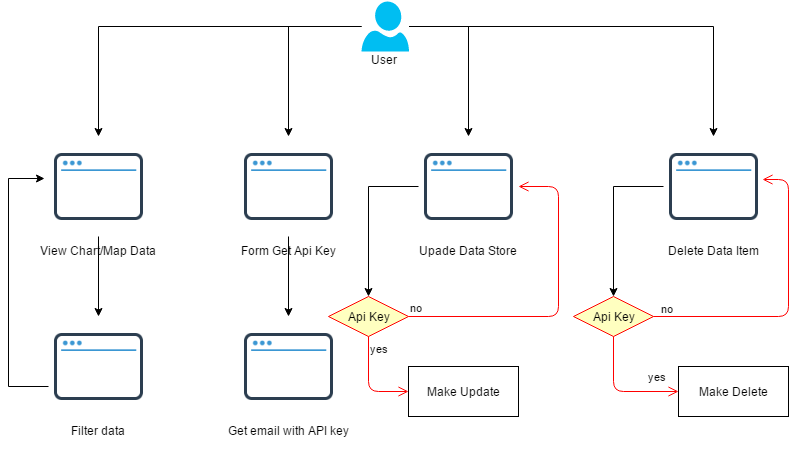

The diagram above was exported from draw.io. Its source (the exported page's mxGraphModel, read from the mxfile embedded in the PNG):
<mxGraphModel dx="1426" dy="745" grid="1" gridSize="10" guides="1" tooltips="1" connect="1" arrows="1" fold="1" page="1" pageScale="1" pageWidth="1169" pageHeight="826" background="#ffffff" math="0" shadow="0">
  <root>
    <mxCell id="0" />
    <mxCell id="1" parent="0" />
    <mxCell id="6a7c334217e62c52-35" style="edgeStyle=orthogonalEdgeStyle;rounded=0;html=1;jettySize=auto;orthogonalLoop=1;" edge="1" parent="1" source="6a7c334217e62c52-2" target="6a7c334217e62c52-3">
      <mxGeometry relative="1" as="geometry" />
    </mxCell>
    <mxCell id="6a7c334217e62c52-36" style="edgeStyle=orthogonalEdgeStyle;rounded=0;html=1;entryX=0.5;entryY=0;jettySize=auto;orthogonalLoop=1;" edge="1" parent="1" source="6a7c334217e62c52-2" target="6a7c334217e62c52-10">
      <mxGeometry relative="1" as="geometry" />
    </mxCell>
    <mxCell id="5cea282cac35f354-9" value="Filter data" style="shape=image;html=1;verticalAlign=top;verticalLabelPosition=bottom;labelBackgroundColor=#ffffff;imageAspect=0;aspect=fixed;image=https://cdn0.iconfinder.com/data/icons/ikooni-outline-free-basic/128/free-15-128.png;fillColor=none;" vertex="1" parent="1">
      <mxGeometry x="70" y="380" width="100" height="100" as="geometry" />
    </mxCell>
    <mxCell id="6a7c334217e62c52-37" style="edgeStyle=orthogonalEdgeStyle;rounded=0;html=1;entryX=0.5;entryY=0;jettySize=auto;orthogonalLoop=1;" edge="1" parent="1" source="6a7c334217e62c52-2" target="6a7c334217e62c52-18">
      <mxGeometry relative="1" as="geometry" />
    </mxCell>
    <mxCell id="6a7c334217e62c52-38" style="edgeStyle=orthogonalEdgeStyle;rounded=0;html=1;jettySize=auto;orthogonalLoop=1;" edge="1" parent="1" source="6a7c334217e62c52-2" target="6a7c334217e62c52-4">
      <mxGeometry relative="1" as="geometry" />
    </mxCell>
    <mxCell id="6a7c334217e62c52-2" value="" style="verticalLabelPosition=bottom;html=1;verticalAlign=top;strokeColor=none;fillColor=#00BEF2;shape=mxgraph.azure.user;" vertex="1" parent="1">
      <mxGeometry x="383" y="65" width="47.5" height="50" as="geometry" />
    </mxCell>
    <mxCell id="6a7c334217e62c52-3" value="View Chart/Map Data" style="shape=image;html=1;verticalAlign=top;verticalLabelPosition=bottom;labelBackgroundColor=#ffffff;imageAspect=0;aspect=fixed;image=https://cdn0.iconfinder.com/data/icons/ikooni-outline-free-basic/128/free-15-128.png;fillColor=none;" vertex="1" parent="1">
      <mxGeometry x="70" y="200" width="100" height="100" as="geometry" />
    </mxCell>
    <mxCell id="6a7c334217e62c52-9" value="" style="edgeStyle=orthogonalEdgeStyle;rounded=0;html=1;jettySize=auto;orthogonalLoop=1;" edge="1" parent="1" source="6a7c334217e62c52-4">
      <mxGeometry relative="1" as="geometry">
        <mxPoint x="390" y="360" as="targetPoint" />
      </mxGeometry>
    </mxCell>
    <mxCell id="6a7c334217e62c52-4" value="Upade Data Store" style="shape=image;html=1;verticalAlign=top;verticalLabelPosition=bottom;labelBackgroundColor=#ffffff;imageAspect=0;aspect=fixed;image=https://cdn0.iconfinder.com/data/icons/ikooni-outline-free-basic/128/free-15-128.png;fillColor=none;" vertex="1" parent="1">
      <mxGeometry x="440" y="200" width="100" height="100" as="geometry" />
    </mxCell>
    <mxCell id="5cea282cac35f354-5" value="Get email with API key&lt;div&gt;&lt;br&gt;&lt;/div&gt;" style="shape=image;html=1;verticalAlign=top;verticalLabelPosition=bottom;labelBackgroundColor=#ffffff;imageAspect=0;aspect=fixed;image=https://cdn0.iconfinder.com/data/icons/ikooni-outline-free-basic/128/free-15-128.png;fillColor=none;" vertex="1" parent="1">
      <mxGeometry x="260" y="380" width="100" height="100" as="geometry" />
    </mxCell>
    <mxCell id="6a7c334217e62c52-6" value="Api Key" style="rhombus;whiteSpace=wrap;html=1;fillColor=#ffffc0;strokeColor=#ff0000;" vertex="1" parent="1">
      <mxGeometry x="350" y="360" width="80" height="40" as="geometry" />
    </mxCell>
    <mxCell id="6a7c334217e62c52-7" value="no" style="edgeStyle=orthogonalEdgeStyle;html=1;align=left;verticalAlign=bottom;endArrow=open;endSize=8;strokeColor=#ff0000;exitX=1;exitY=0.5;entryX=1;entryY=0.5;" edge="1" source="6a7c334217e62c52-6" parent="1" target="6a7c334217e62c52-4">
      <mxGeometry x="-1" relative="1" as="geometry">
        <mxPoint x="570" y="250" as="targetPoint" />
        <mxPoint x="530" y="420" as="sourcePoint" />
        <Array as="points">
          <mxPoint x="580" y="380" />
          <mxPoint x="580" y="250" />
        </Array>
      </mxGeometry>
    </mxCell>
    <mxCell id="6a7c334217e62c52-8" value="yes" style="edgeStyle=orthogonalEdgeStyle;html=1;align=left;verticalAlign=top;endArrow=open;endSize=8;strokeColor=#ff0000;exitX=0.5;exitY=1;entryX=0;entryY=0.5;" edge="1" source="6a7c334217e62c52-6" parent="1" target="6a7c334217e62c52-14">
      <mxGeometry x="-1" relative="1" as="geometry">
        <mxPoint x="565" y="460" as="targetPoint" />
        <Array as="points">
          <mxPoint x="390" y="455" />
        </Array>
      </mxGeometry>
    </mxCell>
    <mxCell id="6a7c334217e62c52-10" value="Form Get Api Key" style="shape=image;html=1;verticalAlign=top;verticalLabelPosition=bottom;labelBackgroundColor=#ffffff;imageAspect=0;aspect=fixed;image=https://cdn0.iconfinder.com/data/icons/ikooni-outline-free-basic/128/free-15-128.png;fillColor=none;" vertex="1" parent="1">
      <mxGeometry x="260" y="200" width="100" height="100" as="geometry" />
    </mxCell>
    <mxCell id="6a7c334217e62c52-14" value="Make Update" style="html=1;fillColor=none;" vertex="1" parent="1">
      <mxGeometry x="430" y="430" width="110" height="50" as="geometry" />
    </mxCell>
    <mxCell id="6a7c334217e62c52-25" style="edgeStyle=orthogonalEdgeStyle;rounded=0;html=1;entryX=0.5;entryY=0;jettySize=auto;orthogonalLoop=1;exitX=0;exitY=0.5;" edge="1" parent="1" source="6a7c334217e62c52-18" target="6a7c334217e62c52-19">
      <mxGeometry relative="1" as="geometry">
        <Array as="points">
          <mxPoint x="635" y="250" />
        </Array>
      </mxGeometry>
    </mxCell>
    <mxCell id="6a7c334217e62c52-18" value="Delete Data Item" style="shape=image;html=1;verticalAlign=top;verticalLabelPosition=bottom;labelBackgroundColor=#ffffff;imageAspect=0;aspect=fixed;image=https://cdn0.iconfinder.com/data/icons/ikooni-outline-free-basic/128/free-15-128.png;fillColor=none;" vertex="1" parent="1">
      <mxGeometry x="685" y="200" width="100" height="100" as="geometry" />
    </mxCell>
    <mxCell id="6a7c334217e62c52-19" value="Api Key" style="rhombus;whiteSpace=wrap;html=1;fillColor=#ffffc0;strokeColor=#ff0000;" vertex="1" parent="1">
      <mxGeometry x="595" y="360" width="80" height="40" as="geometry" />
    </mxCell>
    <mxCell id="6a7c334217e62c52-20" value="no" style="edgeStyle=orthogonalEdgeStyle;html=1;align=left;verticalAlign=bottom;endArrow=open;endSize=8;strokeColor=#ff0000;exitX=1;exitY=0.5;entryX=0.99;entryY=0.43;entryPerimeter=0;" edge="1" source="6a7c334217e62c52-19" target="6a7c334217e62c52-18" parent="1">
      <mxGeometry as="geometry">
        <mxPoint x="810" y="540" as="targetPoint" />
        <Array as="points">
          <mxPoint x="810" y="380" />
          <mxPoint x="810" y="243" />
        </Array>
        <mxPoint x="470" y="580" as="sourcePoint" />
        <mxPoint x="-49" y="69" as="offset" />
      </mxGeometry>
    </mxCell>
    <mxCell id="6a7c334217e62c52-21" value="yes" style="edgeStyle=orthogonalEdgeStyle;html=1;align=left;verticalAlign=top;endArrow=open;endSize=8;strokeColor=#ff0000;exitX=0.5;exitY=1;entryX=0;entryY=0.5;" edge="1" source="6a7c334217e62c52-19" parent="1" target="6a7c334217e62c52-22">
      <mxGeometry x="665" y="448" as="geometry">
        <mxPoint x="740" y="448" as="targetPoint" />
        <Array as="points">
          <mxPoint x="635" y="455" />
        </Array>
        <mxPoint x="675" y="463" as="sourcePoint" />
      </mxGeometry>
    </mxCell>
    <mxCell id="6a7c334217e62c52-22" value="Make Delete" style="html=1;fillColor=none;" vertex="1" parent="1">
      <mxGeometry x="700" y="430" width="110" height="50" as="geometry" />
    </mxCell>
    <mxCell id="6a7c334217e62c52-39" value="User" style="text;html=1;strokeColor=none;fillColor=none;align=left;verticalAlign=top;spacingLeft=4;spacingRight=4;whiteSpace=wrap;overflow=hidden;rotatable=0;points=[[0,0.5],[1,0.5]];portConstraint=eastwest;" vertex="1" parent="1">
      <mxGeometry x="387" y="110" width="40" height="26" as="geometry" />
    </mxCell>
    <mxCell id="5cea282cac35f354-6" value="" style="edgeStyle=orthogonalEdgeStyle;rounded=0;html=1;jettySize=auto;orthogonalLoop=1;" edge="1" source="6a7c334217e62c52-10" target="5cea282cac35f354-5" parent="1">
      <mxGeometry relative="1" as="geometry" />
    </mxCell>
    <mxCell id="5cea282cac35f354-10" value="" style="edgeStyle=orthogonalEdgeStyle;rounded=0;html=1;jettySize=auto;orthogonalLoop=1;" edge="1" source="6a7c334217e62c52-3" target="5cea282cac35f354-9" parent="1">
      <mxGeometry relative="1" as="geometry" />
    </mxCell>
    <mxCell id="5cea282cac35f354-11" style="edgeStyle=orthogonalEdgeStyle;rounded=0;html=1;jettySize=auto;orthogonalLoop=1;entryX=-0.04;entryY=0.42;entryPerimeter=0;" edge="1" source="5cea282cac35f354-9" parent="1" target="6a7c334217e62c52-3">
      <mxGeometry relative="1" as="geometry">
        <mxPoint x="50" y="260" as="targetPoint" />
        <Array as="points">
          <mxPoint x="30" y="450" />
          <mxPoint x="30" y="242" />
        </Array>
      </mxGeometry>
    </mxCell>
  </root>
</mxGraphModel>